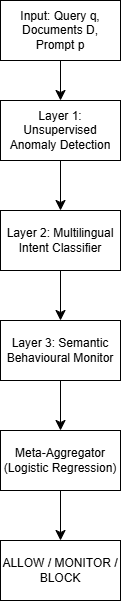

The diagram above was exported from draw.io. Its source (the exported page's mxGraphModel, read from the mxfile embedded in the PNG):
<mxGraphModel dx="691" dy="828" grid="1" gridSize="10" guides="1" tooltips="1" connect="1" arrows="1" fold="1" page="1" pageScale="1" pageWidth="827" pageHeight="1169" math="0" shadow="0">
  <root>
    <mxCell id="0" />
    <mxCell id="1" parent="0" />
    <mxCell id="3vGWmMwUB2NW7N1k2aUJ-10" edge="1" parent="1" source="3vGWmMwUB2NW7N1k2aUJ-1" style="edgeStyle=none;curved=1;rounded=0;orthogonalLoop=1;jettySize=auto;html=1;fontSize=12;startSize=8;endSize=8;" target="3vGWmMwUB2NW7N1k2aUJ-3" value="">
      <mxGeometry relative="1" as="geometry" />
    </mxCell>
    <mxCell id="3vGWmMwUB2NW7N1k2aUJ-1" parent="1" style="rounded=0;whiteSpace=wrap;html=1;" value="Layer 3: Semantic Behavioural Monitor" vertex="1">
      <mxGeometry height="60" width="120" x="320" y="400" as="geometry" />
    </mxCell>
    <mxCell id="3vGWmMwUB2NW7N1k2aUJ-2" parent="1" style="rounded=0;whiteSpace=wrap;html=1;" value="ALLOW / MONITOR / BLOCK" vertex="1">
      <mxGeometry height="60" width="120" x="320" y="620" as="geometry" />
    </mxCell>
    <mxCell id="3vGWmMwUB2NW7N1k2aUJ-11" edge="1" parent="1" source="3vGWmMwUB2NW7N1k2aUJ-3" style="edgeStyle=none;curved=1;rounded=0;orthogonalLoop=1;jettySize=auto;html=1;fontSize=12;startSize=8;endSize=8;" target="3vGWmMwUB2NW7N1k2aUJ-2" value="">
      <mxGeometry relative="1" as="geometry" />
    </mxCell>
    <mxCell id="3vGWmMwUB2NW7N1k2aUJ-3" parent="1" style="rounded=0;whiteSpace=wrap;html=1;" value="Meta-Aggregator (Logistic Regression)" vertex="1">
      <mxGeometry height="60" width="120" x="320" y="510" as="geometry" />
    </mxCell>
    <mxCell id="3vGWmMwUB2NW7N1k2aUJ-9" edge="1" parent="1" source="3vGWmMwUB2NW7N1k2aUJ-4" style="edgeStyle=none;curved=1;rounded=0;orthogonalLoop=1;jettySize=auto;html=1;fontSize=12;startSize=8;endSize=8;" target="3vGWmMwUB2NW7N1k2aUJ-1" value="">
      <mxGeometry relative="1" as="geometry" />
    </mxCell>
    <mxCell id="3vGWmMwUB2NW7N1k2aUJ-4" parent="1" style="rounded=0;whiteSpace=wrap;html=1;" value="Layer 2: Multilingual Intent Classifier" vertex="1">
      <mxGeometry height="60" width="120" x="320" y="290" as="geometry" />
    </mxCell>
    <mxCell id="3vGWmMwUB2NW7N1k2aUJ-8" edge="1" parent="1" source="3vGWmMwUB2NW7N1k2aUJ-5" style="edgeStyle=none;curved=1;rounded=0;orthogonalLoop=1;jettySize=auto;html=1;fontSize=12;startSize=8;endSize=8;" target="3vGWmMwUB2NW7N1k2aUJ-4" value="">
      <mxGeometry relative="1" as="geometry" />
    </mxCell>
    <mxCell id="3vGWmMwUB2NW7N1k2aUJ-5" parent="1" style="rounded=0;whiteSpace=wrap;html=1;" value="Layer 1: Unsupervised Anomaly Detection" vertex="1">
      <mxGeometry height="60" width="120" x="320" y="180" as="geometry" />
    </mxCell>
    <mxCell id="3vGWmMwUB2NW7N1k2aUJ-7" edge="1" parent="1" source="3vGWmMwUB2NW7N1k2aUJ-6" style="edgeStyle=none;curved=1;rounded=0;orthogonalLoop=1;jettySize=auto;html=1;fontSize=12;startSize=8;endSize=8;" target="3vGWmMwUB2NW7N1k2aUJ-5" value="">
      <mxGeometry relative="1" as="geometry" />
    </mxCell>
    <mxCell id="3vGWmMwUB2NW7N1k2aUJ-6" parent="1" style="rounded=0;whiteSpace=wrap;html=1;" value="Input: Query q, Documents D, Prompt p" vertex="1">
      <mxGeometry height="60" width="120" x="320" y="80" as="geometry" />
    </mxCell>
  </root>
</mxGraphModel>